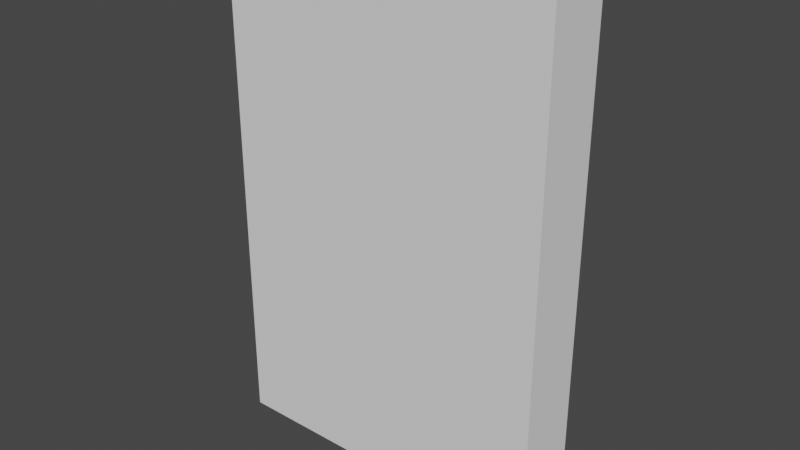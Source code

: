 # Source: sliding_door.blend  (saved by Blender 3.6.11; exported with 4.5.12 LTS)
import bpy
from mathutils import Matrix  # noqa: F401  (used for matrix-valued properties, if any)

bpy.ops.wm.read_factory_settings(use_empty=True)
scene = bpy.context.scene
scene.name = 'Scene'

# ---- collections
col_sliding_door = bpy.data.collections.new('sliding_door'); scene.collection.children.link(col_sliding_door)

# ---- world
world_world = bpy.data.worlds.new('World'); scene.world = world_world
world_world.use_nodes = True; world_world.node_tree.nodes.clear()
_N = world_world.node_tree.nodes; _L = world_world.node_tree.links
n0 = _N.new('ShaderNodeOutputWorld'); n0.name = 'World Output'; n0.location = (300, 300)
n1 = _N.new('ShaderNodeBackground'); n1.name = 'Background'; n1.location = (10, 300)
n1.inputs[0].default_value = (0.05088, 0.05088, 0.05088, 1.0)
_L.new(n1.outputs[0], n0.inputs[0])
n0.is_active_output = True
world_world.color = (0.05088, 0.05088, 0.05088)
world_world.use_sun_shadow = False
world_world.sun_shadow_jitter_overblur = 0.0

# ---- meshes
me_cube_009 = bpy.data.meshes.new('Cube.009')
me_cube_009.from_pydata([(-1.316, -0.25, 0.0), (-1.316, -0.25, 4.0), (-1.316, 0.25, 0.0), (-1.316, 0.25, 4.0), (1.316, -0.25, 0.0), (1.316, -0.25, 4.0), (1.316, 0.25, 0.0), (1.316, 0.25, 4.0)], [], [(0, 1, 3, 2), (2, 3, 7, 6), (6, 7, 5, 4), (4, 5, 1, 0), (2, 6, 4, 0), (7, 3, 1, 5)])
_uv = me_cube_009.uv_layers.new(name='UVMap')
_uv.uv.foreach_set('vector', [0.375, 0.0, 0.625, 0.0, 0.625, 0.25, 0.375, 0.25, 0.375, 0.25, 0.625, 0.25, 0.625, 0.5, 0.375, 0.5, 0.375, 0.5, 0.625, 0.5, 0.625, 0.75, 0.375, 0.75, 0.375, 0.75, 0.625, 0.75, 0.625, 1.0, 0.375, 1.0, 0.125, 0.5, 0.375, 0.5, 0.375, 0.75, 0.125, 0.75, 0.625, 0.5, 0.875, 0.5, 0.875, 0.75, 0.625, 0.75])
me_cube_009.update()

# ---- objects
ob_door = bpy.data.objects.new('door', me_cube_009)
ob_state_open = bpy.data.objects.new('state_open', None)

# ---- transforms, parenting, visibility, modifiers, constraints
ob_door.location = (0.0, 0.0, 0.0)
ob_state_open.parent = ob_door
ob_state_open.matrix_parent_inverse = Matrix(((1.0, -0.0, 0.0, -0.0), (-0.0, 1.0, -0.0, -11.0), (0.0, -0.0, 1.0, -0.0), (-0.0, 0.0, -0.0, 1.0)))
ob_state_open.location = (2.318, 11.0, 0.0)

# ---- collection membership
col_sliding_door.objects.link(ob_door)
col_sliding_door.objects.link(ob_state_open)

# ---- scene / render settings (as saved in the file)
scene.frame_start = 1; scene.frame_end = 24; scene.frame_set(0)
scene.render.engine = 'BLENDER_EEVEE_NEXT'
scene.cycles.sampling_pattern = 'TABULATED_SOBOL'
scene.view_settings.view_transform = 'Filmic'
bpy.context.view_layer.update()

# ---- added for rendering (the .blend has no active camera and no usable light): camera, sun
cam_auto = bpy.data.cameras.new('AutoCamera')
cam_auto.lens = 50.0
cam_auto.sensor_width = 36.0
cam_auto.clip_end = 1000.0
ob_auto_camera = bpy.data.objects.new('AutoCamera', cam_auto)
scene.collection.objects.link(ob_auto_camera)
ob_auto_camera.location = (4.45445, -5.34534, 5.56356)
ob_auto_camera.rotation_euler = (1.09748, -7.21219e-08, 0.694738)
scene.camera = ob_auto_camera
light_auto_sun = bpy.data.lights.new('AutoSun', 'SUN')
light_auto_sun.energy = 3.0
light_auto_sun.angle = 0.0523599
ob_auto_sun = bpy.data.objects.new('AutoSun', light_auto_sun)
scene.collection.objects.link(ob_auto_sun)
ob_auto_sun.rotation_euler = (0.872665, 0.174533, 0.523599)
bpy.context.view_layer.update()
